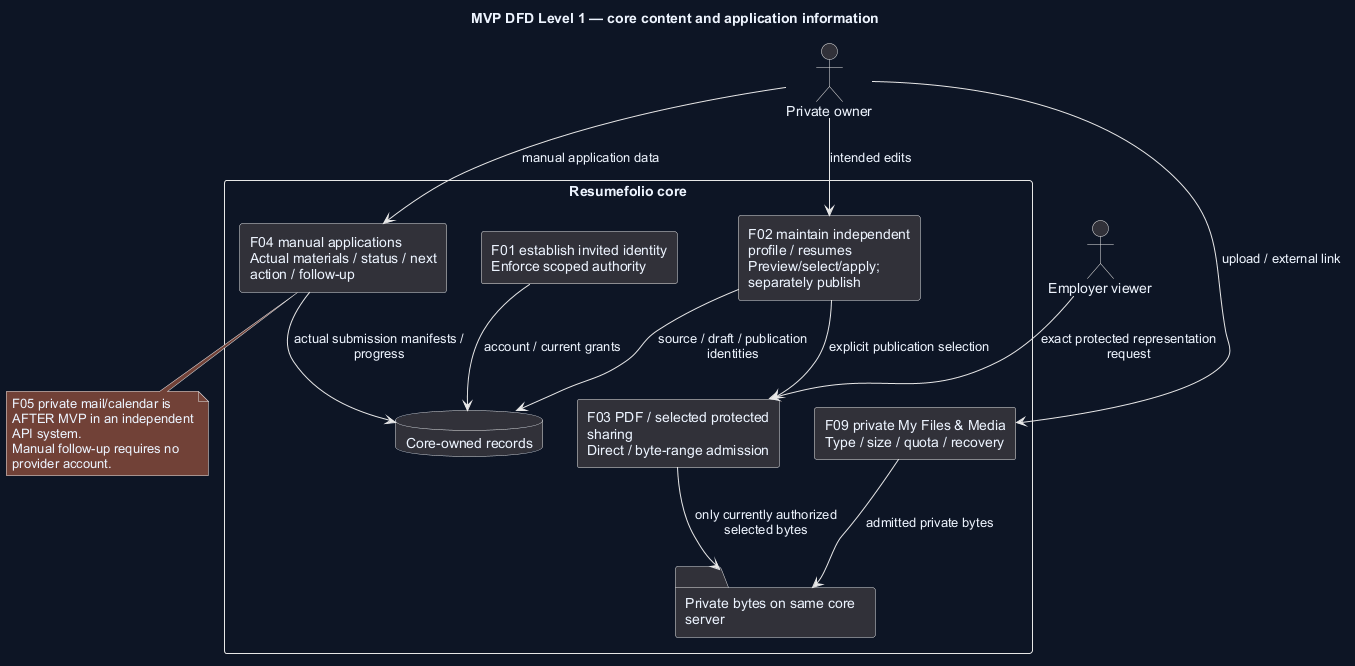

The diagram above was rendered by PlantUML. Its source (embedded in the PNG):
@startuml
' OWNER-MVP-2026-11-04 review: MVP core. Remove future provider coordination from core DFD and add private media/manual follow-up flows.
title MVP DFD Level 1 — core content and application information
skinparam backgroundColor #0D1525
skinparam defaultFontColor #EDF4FF
skinparam shadowing false
skinparam defaultFontName Arial
skinparam wrapWidth 190
actor "Private owner" as U
actor "Employer viewer" as V
rectangle "Resumefolio core" {
 rectangle "F01 establish invited identity\nEnforce scoped authority" as I
 rectangle "F02 maintain independent profile / resumes\nPreview/select/apply; separately publish" as P
 rectangle "F03 PDF / selected protected sharing\nDirect / byte-range admission" as S
 rectangle "F04 manual applications\nActual materials / status / next action / follow-up" as A
 rectangle "F09 private My Files & Media\nType / size / quota / recovery" as F
 database "Core-owned records" as D
 folder "Private bytes on same core server" as B
 I --> D : account / current grants
 P --> D : source / draft / publication identities
 A --> D : actual submission manifests / progress
 F --> B : admitted private bytes
 S --> B : only currently authorized selected bytes
 P --> S : explicit publication selection
}
U --> P : intended edits
U --> A : manual application data
U --> F : upload / external link
V --> S : exact protected representation request
note bottom of A
 F05 private mail/calendar is AFTER MVP in an independent API system.
 Manual follow-up requires no provider account.
end note
@enduml